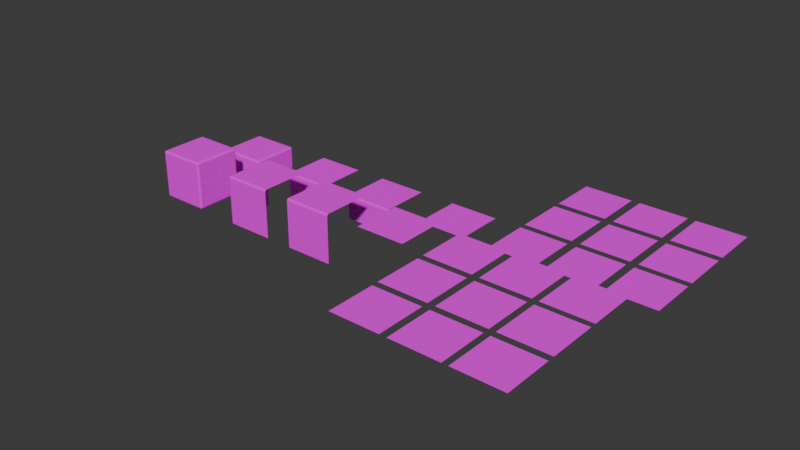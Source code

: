 # Source: TerrainMeshes.blend  (saved by Blender 5.1.30; exported with 4.5.12 LTS)
import bpy
from mathutils import Matrix  # noqa: F401  (used for matrix-valued properties, if any)

bpy.ops.wm.read_factory_settings(use_empty=True)
scene = bpy.context.scene
scene.name = 'Scene'

# ---- collections
col_collection = bpy.data.collections.new('Collection'); scene.collection.children.link(col_collection)

# ---- images (referenced by path relative to the original .blend; pixels are not part of the script)
import os
ASSET_DIR = os.environ.get("B2B_ASSET_DIR", "")  # directory of the original .blend (textures are referenced by path, not embedded)
HERE = os.path.dirname(os.path.abspath(__file__))  # packed textures are extracted next to this script under _unpacked/

def load_image(name, relpath, width, height, colorspace="sRGB"):
    """Load a texture the original file referenced (path relative to the .blend, or extracted next to this script)."""
    p = next((c for c in (os.path.join(HERE, relpath), os.path.join(ASSET_DIR, relpath)) if relpath and os.path.exists(c)), "")
    if p:
        img = bpy.data.images.load(p, check_existing=True)
        img.name = name
    else:  # same state as the original file: an image datablock whose file is absent (Cycles renders it pink)
        img = bpy.data.images.new(name, width, height)
        img.source = "FILE"
        img.filepath = "//" + (relpath or name)
    img.colorspace_settings.name = colorspace
    return img
img_tileset_png = load_image('tileset.png', 'tileset.png', 1024, 1024, 'sRGB')

# ---- materials (node trees are filled in below, after node groups)
mat_material_001 = bpy.data.materials.new('Material.001')

# ---- material node trees
mat_material_001.use_nodes = True; mat_material_001.node_tree.nodes.clear()
_N = mat_material_001.node_tree.nodes; _L = mat_material_001.node_tree.links
n0 = _N.new('ShaderNodeBsdfPrincipled'); n0.name = 'Principled BSDF'; n0.location = (-200, 100)
n0.inputs[2].default_value = 1.0
n0.inputs[13].default_value = 0.0
n1 = _N.new('ShaderNodeOutputMaterial'); n1.name = 'Material Output'; n1.location = (200, 100)
n2 = _N.new('ShaderNodeTexImage'); n2.name = 'Image Texture'; n2.location = (-490, 80)
n2.image = img_tileset_png
n2.interpolation = 'Closest'
_L.new(n0.outputs[0], n1.inputs[0])
_L.new(n2.outputs[0], n0.inputs[0])
n1.is_active_output = True

# ---- world
world_world = bpy.data.worlds.new('World'); scene.world = world_world
world_world.use_nodes = True; world_world.node_tree.nodes.clear()
_N = world_world.node_tree.nodes; _L = world_world.node_tree.links
n0 = _N.new('ShaderNodeOutputWorld'); n0.name = 'World Output'; n0.location = (200, 100)
n1 = _N.new('ShaderNodeBackground'); n1.name = 'Background'; n1.location = (-200, 100)
n1.inputs[0].default_value = (0.05088, 0.05088, 0.05088, 1.0)
_L.new(n1.outputs[0], n0.inputs[0])
n0.is_active_output = True
world_world.color = (0.05088, 0.05088, 0.05088)
world_world.sun_shadow_jitter_overblur = 0.0

# ---- meshes
me_cube_001 = bpy.data.meshes.new('Cube.001')
me_cube_001.from_pydata([(-0.5, -0.5, -0.5), (-0.5, -0.5, 0.5), (-0.5, 0.5, -0.5), (-0.5, 0.5, 0.5), (0.5, -0.5, -0.5), (0.5, -0.5, 0.5), (0.5, 0.5, -0.5), (0.5, 0.5, 0.5)], [], [(0, 1, 3, 2), (2, 3, 7, 6), (6, 7, 5, 4), (4, 5, 1, 0), (2, 6, 4, 0), (7, 3, 1, 5)])
_uv = me_cube_001.uv_layers.new(name='UVMap')
_uv.uv.foreach_set('vector', [0.3746, 0.7504, 0.3746, 0.8744, 0.2506, 0.8744, 0.2506, 0.7504, 0.1251, 0.7502, 0.1251, 0.8753, 0.2501, 0.8753, 0.2501, 0.7502, 0.2495, 0.7505, 0.2495, 0.8747, 0.1253, 0.8747, 0.1253, 0.7505, 0.125, 0.7506, 0.125, 0.875, 0.0006444, 0.875, 0.0006444, 0.7506, 0.2494, 0.626, 0.2494, 0.749, 0.1263, 0.749, 0.1263, 0.626, 0.2498, 0.9997, 0.1251, 0.9997, 0.1251, 0.8751, 0.2498, 0.8751])
me_cube_001.materials.append(mat_material_001)
me_cube_001.update()
me_cube_002 = bpy.data.meshes.new('Cube.002')
me_cube_002.from_pydata([(-0.5202, 1.095, -0.5), (-0.5202, 1.095, 0.0), (-0.5202, 2.095, -0.5), (-0.5202, 2.095, 0.0), (0.4798, 1.095, -0.5), (0.4798, 1.095, 0.0), (0.4798, 2.095, -0.5), (0.4798, 2.095, 0.0)], [], [(0, 1, 3, 2), (2, 3, 7, 6), (6, 7, 5, 4), (4, 5, 1, 0), (2, 6, 4, 0), (7, 3, 1, 5)])
_uv = me_cube_002.uv_layers.new(name='UVMap')
_uv.uv.foreach_set('vector', [0.1263, 0.3124, 0.1263, 0.375, 0.001087, 0.375, 0.001087, 0.3124, 0.2471, 0.3135, 0.2471, 0.374, 0.126, 0.374, 0.126, 0.3135, 0.1247, 0.3131, 0.1247, 0.3752, 0.0004067, 0.3752, 0.0004067, 0.3131, 0.1246, 0.3125, 0.1246, 0.375, 0.2498, 0.375, 0.2498, 0.3125, 0.2494, 0.626, 0.2494, 0.749, 0.1263, 0.749, 0.1263, 0.626, 0.2498, 0.9997, 0.1251, 0.9997, 0.1251, 0.8751, 0.2498, 0.8751])
me_cube_002.materials.append(mat_material_001)
me_cube_002.update()
me_cube_003 = bpy.data.meshes.new('Cube.003')
me_cube_003.from_pydata([(1.375, -0.5, -0.5), (1.375, -0.5, 0.5), (1.375, 0.5, -0.5), (1.375, 0.5, 0.5), (2.375, -0.5, -0.5), (2.375, -0.5, 0.5), (2.375, 0.5, 0.5)], [], [(0, 1, 3, 2), (4, 5, 1, 0), (6, 3, 1, 5)])
_uv = me_cube_003.uv_layers.new(name='UVMap')
_uv.uv.foreach_set('vector', [0.3746, 0.7504, 0.3746, 0.8744, 0.2506, 0.8744, 0.2506, 0.7504, 0.1248, 0.7506, 0.1248, 0.875, 0.000414, 0.875, 0.0004139, 0.7506, 0.2498, 0.9997, 0.1251, 0.9997, 0.1251, 0.8751, 0.2498, 0.8751])
me_cube_003.materials.append(mat_material_001)
me_cube_003.update()
me_cube_004 = bpy.data.meshes.new('Cube.004')
me_cube_004.from_pydata([(2.937, -0.5, -0.5), (2.937, -0.5, 0.5), (2.937, 0.5, 0.5), (3.937, -0.5, -0.5), (3.937, -0.5, 0.5), (3.937, 0.5, 0.5)], [], [(3, 4, 1, 0), (5, 2, 1, 4)])
_uv = me_cube_004.uv_layers.new(name='UVMap')
_uv.uv.foreach_set('vector', [0.2493, 0.7506, 0.2493, 0.875, 0.1249, 0.875, 0.1249, 0.7506, 0.2498, 0.9997, 0.1251, 0.9997, 0.1251, 0.8751, 0.2498, 0.8751])
me_cube_004.materials.append(mat_material_001)
me_cube_004.update()
me_cube_005 = bpy.data.meshes.new('Cube.005')
me_cube_005.from_pydata([(4.654, -0.5, 0.5), (4.654, 0.5, 0.5), (5.654, -0.5, 0.5), (5.654, 0.5, 0.5)], [], [(3, 1, 0, 2)])
_uv = me_cube_005.uv_layers.new(name='UVMap')
_uv.uv.foreach_set('vector', [0.2498, 0.9997, 0.1251, 0.9997, 0.1251, 0.8751, 0.2498, 0.8751])
me_cube_005.materials.append(mat_material_001)
me_cube_005.update()
me_cube_006 = bpy.data.meshes.new('Cube.006')
me_cube_006.from_pydata([(1.355, 1.095, -0.5), (1.355, 1.095, 0.0), (1.355, 2.095, -0.5), (1.355, 2.095, 0.0), (2.355, 1.095, -0.5), (2.355, 1.095, 0.0), (2.355, 2.095, 0.0)], [], [(0, 1, 3, 2), (4, 5, 1, 0), (6, 3, 1, 5)])
_uv = me_cube_006.uv_layers.new(name='UVMap')
_uv.uv.foreach_set('vector', [0.001087, 0.3124, 0.001087, 0.375, 0.1263, 0.375, 0.1263, 0.3124, 0.1246, 0.3125, 0.1246, 0.375, 0.2498, 0.375, 0.2498, 0.3125, 0.2498, 0.9997, 0.1251, 0.9997, 0.1251, 0.8751, 0.2498, 0.8751])
me_cube_006.materials.append(mat_material_001)
me_cube_006.update()
me_cube_007 = bpy.data.meshes.new('Cube.007')
me_cube_007.from_pydata([(2.989, 1.095, -0.5), (2.989, 1.095, 0.0), (2.989, 2.095, 0.0), (3.989, 1.095, -0.5), (3.989, 1.095, 0.0), (3.989, 2.095, 0.0)], [], [(3, 4, 1, 0), (5, 2, 1, 4)])
_uv = me_cube_007.uv_layers.new(name='UVMap')
_uv.uv.foreach_set('vector', [0.1246, 0.3125, 0.1246, 0.375, 0.2498, 0.375, 0.2498, 0.3125, 0.2498, 0.9997, 0.1251, 0.9997, 0.1251, 0.8751, 0.2498, 0.8751])
me_cube_007.materials.append(mat_material_001)
me_cube_007.update()
me_cube_008 = bpy.data.meshes.new('Cube.008')
me_cube_008.from_pydata([(4.743, 1.095, 0.0), (4.743, 2.095, 0.0), (5.743, 1.095, 0.0), (5.743, 2.095, 0.0)], [], [(3, 1, 0, 2)])
_uv = me_cube_008.uv_layers.new(name='UVMap')
_uv.uv.foreach_set('vector', [0.2498, 0.9997, 0.1251, 0.9997, 0.1251, 0.8751, 0.2498, 0.8751])
me_cube_008.materials.append(mat_material_001)
me_cube_008.update()
me_cube_009 = bpy.data.meshes.new('Cube.009')
me_cube_009.from_pydata([(6.166, -1.719, 0.5), (6.166, -0.7189, 0.5), (7.166, -1.719, 0.5), (7.166, -0.7189, 0.5)], [], [(3, 1, 0, 2)])
_uv = me_cube_009.uv_layers.new(name='UVMap')
_uv.uv.foreach_set('vector', [0.5, 0.6253, 0.5, 0.75, 0.3753, 0.75, 0.3753, 0.6253])
me_cube_009.materials.append(mat_material_001)
me_cube_009.update()
me_cube_010 = bpy.data.meshes.new('Cube.010')
me_cube_010.from_pydata([(6.299, 1.095, 0.0), (6.299, 2.095, 0.0), (7.299, 1.095, 0.0), (7.299, 2.095, 0.0)], [], [(3, 1, 0, 2)])
_uv = me_cube_010.uv_layers.new(name='UVMap')
_uv.uv.foreach_set('vector', [0.3753, 0.6253, 0.3753, 0.75, 0.2507, 0.75, 0.2507, 0.6253])
me_cube_010.materials.append(mat_material_001)
me_cube_010.update()
me_cube_011 = bpy.data.meshes.new('Cube.011')
me_cube_011.from_pydata([(7.312, -1.719, 0.5), (7.312, -0.7189, 0.5), (8.312, -1.719, 0.5), (8.312, -0.7189, 0.5)], [], [(3, 1, 0, 2)])
_uv = me_cube_011.uv_layers.new(name='UVMap')
_uv.uv.foreach_set('vector', [0.5002, 0.623, 0.3755, 0.623, 0.3755, 0.4984, 0.5002, 0.4984])
me_cube_011.materials.append(mat_material_001)
me_cube_011.update()
me_cube_012 = bpy.data.meshes.new('Cube.012')
me_cube_012.from_pydata([(7.312, -2.852, 0.5), (7.312, -1.852, 0.5), (8.312, -2.852, 0.5), (8.312, -1.852, 0.5)], [], [(3, 1, 0, 2)])
_uv = me_cube_012.uv_layers.new(name='UVMap')
_uv.uv.foreach_set('vector', [0.3756, 0.4984, 0.3756, 0.623, 0.251, 0.623, 0.251, 0.4984])
me_cube_012.materials.append(mat_material_001)
me_cube_012.update()
me_cube_013 = bpy.data.meshes.new('Cube.013')
me_cube_013.from_pydata([(6.169, -2.852, 0.5), (6.169, -1.852, 0.5), (7.169, -2.852, 0.5), (7.169, -1.852, 0.5)], [], [(3, 1, 0, 2)])
_uv = me_cube_013.uv_layers.new(name='UVMap')
_uv.uv.foreach_set('vector', [0.3753, 0.6253, 0.3753, 0.75, 0.2507, 0.75, 0.2507, 0.6253])
me_cube_013.materials.append(mat_material_001)
me_cube_013.update()
me_cube_014 = bpy.data.meshes.new('Cube.014')
me_cube_014.from_pydata([(8.436, -2.852, 0.5), (8.436, -1.852, 0.5), (9.436, -2.852, 0.5), (9.436, -1.852, 0.5)], [], [(3, 1, 0, 2)])
_uv = me_cube_014.uv_layers.new(name='UVMap')
_uv.uv.foreach_set('vector', [0.3763, 0.3753, 0.3763, 0.5, 0.2516, 0.5, 0.2516, 0.3753])
me_cube_014.materials.append(mat_material_001)
me_cube_014.update()
me_cube_015 = bpy.data.meshes.new('Cube.015')
me_cube_015.from_pydata([(8.436, -1.717, 0.5), (8.436, -0.7169, 0.5), (9.436, -1.717, 0.5), (9.436, -0.7169, 0.5)], [], [(3, 1, 0, 2)])
_uv = me_cube_015.uv_layers.new(name='UVMap')
_uv.uv.foreach_set('vector', [0.5014, 0.3753, 0.5014, 0.5, 0.3767, 0.5, 0.3767, 0.3753])
me_cube_015.materials.append(mat_material_001)
me_cube_015.update()
me_cube_016 = bpy.data.meshes.new('Cube.016')
me_cube_016.from_pydata([(8.436, -0.5963, 0.5), (8.436, 0.4037, 0.5), (9.436, -0.5963, 0.5), (9.436, 0.4037, 0.5)], [], [(3, 1, 0, 2)])
_uv = me_cube_016.uv_layers.new(name='UVMap')
_uv.uv.foreach_set('vector', [0.626, 0.3753, 0.626, 0.5, 0.5014, 0.5, 0.5014, 0.3753])
me_cube_016.materials.append(mat_material_001)
me_cube_016.update()
me_cube_017 = bpy.data.meshes.new('Cube.017')
me_cube_017.from_pydata([(7.312, -0.5933, 0.5), (7.312, 0.4067, 0.5), (8.312, -0.5933, 0.5), (8.312, 0.4067, 0.5)], [], [(3, 1, 0, 2)])
_uv = me_cube_017.uv_layers.new(name='UVMap')
_uv.uv.foreach_set('vector', [0.6248, 0.4984, 0.6248, 0.623, 0.5002, 0.623, 0.5002, 0.4984])
me_cube_017.materials.append(mat_material_001)
me_cube_017.update()
me_cube_018 = bpy.data.meshes.new('Cube.018')
me_cube_018.from_pydata([(6.166, -0.5845, 0.5), (6.166, 0.4155, 0.5), (7.166, -0.5845, 0.5), (7.166, 0.4155, 0.5)], [], [(3, 1, 0, 2)])
_uv = me_cube_018.uv_layers.new(name='UVMap')
_uv.uv.foreach_set('vector', [0.6246, 0.6253, 0.6246, 0.75, 0.5, 0.75, 0.5, 0.6253])
me_cube_018.materials.append(mat_material_001)
me_cube_018.update()
me_cube_019 = bpy.data.meshes.new('Cube.019')
me_cube_019.from_pydata([(7.473, 1.095, 0.0), (7.473, 2.095, 0.0), (8.473, 1.095, 0.0), (8.473, 2.095, 0.0)], [], [(3, 1, 0, 2)])
_uv = me_cube_019.uv_layers.new(name='UVMap')
_uv.uv.foreach_set('vector', [0.3756, 0.4984, 0.3756, 0.623, 0.251, 0.623, 0.251, 0.4984])
me_cube_019.materials.append(mat_material_001)
me_cube_019.update()
me_cube_020 = bpy.data.meshes.new('Cube.020')
me_cube_020.from_pydata([(8.631, 1.095, 0.0), (8.631, 2.095, 0.0), (9.631, 1.095, 0.0), (9.631, 2.095, 0.0)], [], [(3, 1, 0, 2)])
_uv = me_cube_020.uv_layers.new(name='UVMap')
_uv.uv.foreach_set('vector', [0.3763, 0.3753, 0.3763, 0.5, 0.2516, 0.5, 0.2516, 0.3753])
me_cube_020.materials.append(mat_material_001)
me_cube_020.update()
me_cube_021 = bpy.data.meshes.new('Cube.021')
me_cube_021.from_pydata([(6.299, 2.232, 0.0), (6.299, 3.232, 0.0), (7.299, 2.232, 0.0), (7.299, 3.232, 0.0)], [], [(3, 1, 0, 2)])
_uv = me_cube_021.uv_layers.new(name='UVMap')
_uv.uv.foreach_set('vector', [0.5, 0.6253, 0.5, 0.75, 0.3753, 0.75, 0.3753, 0.6253])
me_cube_021.materials.append(mat_material_001)
me_cube_021.update()
me_cube_022 = bpy.data.meshes.new('Cube.022')
me_cube_022.from_pydata([(7.473, 2.232, 0.0), (7.473, 3.232, 0.0), (8.473, 2.232, 0.0), (8.473, 3.232, 0.0)], [], [(3, 1, 0, 2)])
_uv = me_cube_022.uv_layers.new(name='UVMap')
_uv.uv.foreach_set('vector', [0.5002, 0.623, 0.3755, 0.623, 0.3755, 0.4984, 0.5002, 0.4984])
me_cube_022.materials.append(mat_material_001)
me_cube_022.update()
me_cube_023 = bpy.data.meshes.new('Cube.023')
me_cube_023.from_pydata([(8.631, 2.232, 0.0), (8.631, 3.232, 0.0), (9.631, 2.232, 0.0), (9.631, 3.232, 0.0)], [], [(3, 1, 0, 2)])
_uv = me_cube_023.uv_layers.new(name='UVMap')
_uv.uv.foreach_set('vector', [0.5014, 0.3753, 0.5014, 0.5, 0.3767, 0.5, 0.3767, 0.3753])
me_cube_023.materials.append(mat_material_001)
me_cube_023.update()
me_cube_024 = bpy.data.meshes.new('Cube.024')
me_cube_024.from_pydata([(6.299, 3.377, 0.0), (6.299, 4.377, 0.0), (7.299, 3.377, 0.0), (7.299, 4.377, 0.0)], [], [(3, 1, 0, 2)])
_uv = me_cube_024.uv_layers.new(name='UVMap')
_uv.uv.foreach_set('vector', [0.6246, 0.6253, 0.6246, 0.75, 0.5, 0.75, 0.5, 0.6253])
me_cube_024.materials.append(mat_material_001)
me_cube_024.update()
me_cube_025 = bpy.data.meshes.new('Cube.025')
me_cube_025.from_pydata([(7.473, 3.377, 0.0), (7.473, 4.377, 0.0), (8.473, 3.377, 0.0), (8.473, 4.377, 0.0)], [], [(3, 1, 0, 2)])
_uv = me_cube_025.uv_layers.new(name='UVMap')
_uv.uv.foreach_set('vector', [0.6248, 0.4984, 0.6248, 0.623, 0.5002, 0.623, 0.5002, 0.4984])
me_cube_025.materials.append(mat_material_001)
me_cube_025.update()
me_cube_026 = bpy.data.meshes.new('Cube.026')
me_cube_026.from_pydata([(8.631, 3.377, 0.0), (8.631, 4.377, 0.0), (9.631, 3.377, 0.0), (9.631, 4.377, 0.0)], [], [(3, 1, 0, 2)])
_uv = me_cube_026.uv_layers.new(name='UVMap')
_uv.uv.foreach_set('vector', [0.626, 0.3753, 0.626, 0.5, 0.5014, 0.5, 0.5014, 0.3753])
me_cube_026.materials.append(mat_material_001)
me_cube_026.update()

# ---- objects
ob_cube_col = bpy.data.objects.new('cube-col', me_cube_001)
ob_cube_half_col = bpy.data.objects.new('cube_half-col', me_cube_002)
ob_cube_corner_col = bpy.data.objects.new('cube-corner-col', me_cube_003)
ob_cube_side_col = bpy.data.objects.new('cube-side-col', me_cube_004)
ob_cube_top_col = bpy.data.objects.new('cube-top-col', me_cube_005)
ob_cube_half_corner_col = bpy.data.objects.new('cube_half-corner-col', me_cube_006)
ob_cube_half_side_col = bpy.data.objects.new('cube_half-side-col', me_cube_007)
ob_cube_half_top_col = bpy.data.objects.new('cube_half-top-col', me_cube_008)
ob_cube_field_top_middle_col = bpy.data.objects.new('cube-field-top-middle-col', me_cube_009)
ob_cube_half_top_left_col = bpy.data.objects.new('cube_half-top-left-col', me_cube_010)
ob_cube_field_middle_middle_col = bpy.data.objects.new('cube-field-middle-middle-col', me_cube_011)
ob_cube_field_middle_left_col = bpy.data.objects.new('cube-field-middle-left-col', me_cube_012)
ob_cube_field_top_left_col = bpy.data.objects.new('cube-field-top-left-col', me_cube_013)
ob_cube_field_bottom_left_col = bpy.data.objects.new('cube-field-bottom-left-col', me_cube_014)
ob_cube_field_bottom_middle_col = bpy.data.objects.new('cube-field-bottom-middle-col', me_cube_015)
ob_cube_field_bottom_right_col = bpy.data.objects.new('cube-field-bottom-right-col', me_cube_016)
ob_cube_field_middle_right_col = bpy.data.objects.new('cube-field-middle-right-col', me_cube_017)
ob_cube_field_top_right_col = bpy.data.objects.new('cube-field-top-right-col', me_cube_018)
ob_cube_half_middle_left_col = bpy.data.objects.new('cube_half-middle-left-col', me_cube_019)
ob_cube_half_bottom_left_col = bpy.data.objects.new('cube_half-bottom-left-col', me_cube_020)
ob_cube_half_top_middle_col = bpy.data.objects.new('cube_half-top-middle-col', me_cube_021)
ob_cube_half_middle_middle_col = bpy.data.objects.new('cube_half-middle-middle-col', me_cube_022)
ob_cube_half_bottom_middle_col = bpy.data.objects.new('cube_half-bottom-middle-col', me_cube_023)
ob_cube_half_top_right_col = bpy.data.objects.new('cube_half-top-right-col', me_cube_024)
ob_cube_half_middle_right_col = bpy.data.objects.new('cube_half-middle-right-col', me_cube_025)
ob_cube_half_bottom_right_col = bpy.data.objects.new('cube_half-bottom-right-col', me_cube_026)

# ---- transforms, parenting, visibility, modifiers, constraints
ob_cube_col.location = (0.0, 0.0, 0.0)
_m = ob_cube_col.modifiers.new('Bevel', 'BEVEL')
_m.width = 0.04
_m.width_pct = 0.04
_m.segments = 3
ob_cube_half_col.location = (0.0, 0.0, 0.0)
_m = ob_cube_half_col.modifiers.new('Bevel', 'BEVEL')
_m.width = 0.04
_m.width_pct = 0.04
_m.segments = 3
ob_cube_corner_col.location = (0.0, 0.0, 0.0)
_m = ob_cube_corner_col.modifiers.new('Bevel', 'BEVEL')
_m.width = 0.04
_m.width_pct = 0.04
_m.segments = 3
ob_cube_side_col.location = (0.0, 0.0, 0.0)
_m = ob_cube_side_col.modifiers.new('Bevel', 'BEVEL')
_m.width = 0.04
_m.width_pct = 0.04
_m.segments = 3
ob_cube_top_col.location = (0.0, 0.0, 0.0)
_m = ob_cube_top_col.modifiers.new('Bevel', 'BEVEL')
_m.width = 0.04
_m.width_pct = 0.04
_m.segments = 3
ob_cube_half_corner_col.location = (0.0, 0.0, 0.0)
_m = ob_cube_half_corner_col.modifiers.new('Bevel', 'BEVEL')
_m.width = 0.04
_m.width_pct = 0.04
_m.segments = 3
ob_cube_half_side_col.location = (0.0, 0.0, 0.0)
_m = ob_cube_half_side_col.modifiers.new('Bevel', 'BEVEL')
_m.width = 0.04
_m.width_pct = 0.04
_m.segments = 3
ob_cube_half_top_col.location = (0.0, 0.0, 0.0)
_m = ob_cube_half_top_col.modifiers.new('Bevel', 'BEVEL')
_m.width = 0.04
_m.width_pct = 0.04
_m.segments = 3
ob_cube_field_top_middle_col.location = (0.0, 0.0, 0.0)
_m = ob_cube_field_top_middle_col.modifiers.new('Bevel', 'BEVEL')
_m.width = 0.04
_m.width_pct = 0.04
_m.segments = 3
ob_cube_half_top_left_col.location = (0.0, 0.0, 0.0)
_m = ob_cube_half_top_left_col.modifiers.new('Bevel', 'BEVEL')
_m.width = 0.04
_m.width_pct = 0.04
_m.segments = 3
ob_cube_field_middle_middle_col.location = (0.0, 0.0, 0.0)
_m = ob_cube_field_middle_middle_col.modifiers.new('Bevel', 'BEVEL')
_m.width = 0.04
_m.width_pct = 0.04
_m.segments = 3
ob_cube_field_middle_left_col.location = (0.0, 0.0, 0.0)
_m = ob_cube_field_middle_left_col.modifiers.new('Bevel', 'BEVEL')
_m.width = 0.04
_m.width_pct = 0.04
_m.segments = 3
ob_cube_field_top_left_col.location = (0.0, 0.0, 0.0)
_m = ob_cube_field_top_left_col.modifiers.new('Bevel', 'BEVEL')
_m.width = 0.04
_m.width_pct = 0.04
_m.segments = 3
ob_cube_field_bottom_left_col.location = (0.0, 0.0, 0.0)
_m = ob_cube_field_bottom_left_col.modifiers.new('Bevel', 'BEVEL')
_m.width = 0.04
_m.width_pct = 0.04
_m.segments = 3
ob_cube_field_bottom_middle_col.location = (0.0, 0.0, 0.0)
_m = ob_cube_field_bottom_middle_col.modifiers.new('Bevel', 'BEVEL')
_m.width = 0.04
_m.width_pct = 0.04
_m.segments = 3
ob_cube_field_bottom_right_col.location = (0.0, 0.0, 0.0)
_m = ob_cube_field_bottom_right_col.modifiers.new('Bevel', 'BEVEL')
_m.width = 0.04
_m.width_pct = 0.04
_m.segments = 3
ob_cube_field_middle_right_col.location = (0.0, 0.0, 0.0)
_m = ob_cube_field_middle_right_col.modifiers.new('Bevel', 'BEVEL')
_m.width = 0.04
_m.width_pct = 0.04
_m.segments = 3
ob_cube_field_top_right_col.location = (0.0, 0.0, 0.0)
_m = ob_cube_field_top_right_col.modifiers.new('Bevel', 'BEVEL')
_m.width = 0.04
_m.width_pct = 0.04
_m.segments = 3
ob_cube_half_middle_left_col.location = (0.0, 0.0, 0.0)
_m = ob_cube_half_middle_left_col.modifiers.new('Bevel', 'BEVEL')
_m.width = 0.04
_m.width_pct = 0.04
_m.segments = 3
ob_cube_half_bottom_left_col.location = (0.0, 0.0, 0.0)
_m = ob_cube_half_bottom_left_col.modifiers.new('Bevel', 'BEVEL')
_m.width = 0.04
_m.width_pct = 0.04
_m.segments = 3
ob_cube_half_top_middle_col.location = (0.0, 0.0, 0.0)
_m = ob_cube_half_top_middle_col.modifiers.new('Bevel', 'BEVEL')
_m.width = 0.04
_m.width_pct = 0.04
_m.segments = 3
ob_cube_half_middle_middle_col.location = (0.0, 0.0, 0.0)
_m = ob_cube_half_middle_middle_col.modifiers.new('Bevel', 'BEVEL')
_m.width = 0.04
_m.width_pct = 0.04
_m.segments = 3
ob_cube_half_bottom_middle_col.location = (0.0, 0.0, 0.0)
_m = ob_cube_half_bottom_middle_col.modifiers.new('Bevel', 'BEVEL')
_m.width = 0.04
_m.width_pct = 0.04
_m.segments = 3
ob_cube_half_top_right_col.location = (0.0, 0.0, 0.0)
_m = ob_cube_half_top_right_col.modifiers.new('Bevel', 'BEVEL')
_m.width = 0.04
_m.width_pct = 0.04
_m.segments = 3
ob_cube_half_middle_right_col.location = (0.0, 0.0, 0.0)
_m = ob_cube_half_middle_right_col.modifiers.new('Bevel', 'BEVEL')
_m.width = 0.04
_m.width_pct = 0.04
_m.segments = 3
ob_cube_half_bottom_right_col.location = (0.0, 0.0, 0.0)
_m = ob_cube_half_bottom_right_col.modifiers.new('Bevel', 'BEVEL')
_m.width = 0.04
_m.width_pct = 0.04
_m.segments = 3

# ---- collection membership
col_collection.objects.link(ob_cube_col)
col_collection.objects.link(ob_cube_half_col)
col_collection.objects.link(ob_cube_corner_col)
col_collection.objects.link(ob_cube_side_col)
col_collection.objects.link(ob_cube_top_col)
col_collection.objects.link(ob_cube_half_corner_col)
col_collection.objects.link(ob_cube_half_side_col)
col_collection.objects.link(ob_cube_half_top_col)
col_collection.objects.link(ob_cube_field_top_middle_col)
col_collection.objects.link(ob_cube_half_top_left_col)
col_collection.objects.link(ob_cube_field_middle_middle_col)
col_collection.objects.link(ob_cube_field_middle_left_col)
col_collection.objects.link(ob_cube_field_top_left_col)
col_collection.objects.link(ob_cube_field_bottom_left_col)
col_collection.objects.link(ob_cube_field_bottom_middle_col)
col_collection.objects.link(ob_cube_field_bottom_right_col)
col_collection.objects.link(ob_cube_field_middle_right_col)
col_collection.objects.link(ob_cube_field_top_right_col)
col_collection.objects.link(ob_cube_half_middle_left_col)
col_collection.objects.link(ob_cube_half_bottom_left_col)
col_collection.objects.link(ob_cube_half_top_middle_col)
col_collection.objects.link(ob_cube_half_middle_middle_col)
col_collection.objects.link(ob_cube_half_bottom_middle_col)
col_collection.objects.link(ob_cube_half_top_right_col)
col_collection.objects.link(ob_cube_half_middle_right_col)
col_collection.objects.link(ob_cube_half_bottom_right_col)

# ---- scene / render settings (as saved in the file)
scene.frame_start = 1; scene.frame_end = 250; scene.frame_set(1)
scene.render.engine = 'BLENDER_EEVEE_NEXT'
scene.render.bake_bias = 0.0
scene.render.bake_samples = 0
scene.cycles.sampling_pattern = 'TABULATED_SOBOL'
scene.eevee.use_volume_custom_range = False
bpy.context.view_layer.update()

# ---- added for rendering (the .blend has no active camera and no usable light): camera, sun
cam_auto = bpy.data.cameras.new('AutoCamera')
cam_auto.lens = 50.0
cam_auto.sensor_width = 36.0
cam_auto.clip_end = 1000.0
ob_auto_camera = bpy.data.objects.new('AutoCamera', cam_auto)
scene.collection.objects.link(ob_auto_camera)
ob_auto_camera.location = (16.1228, -13.1188, 9.25391)
ob_auto_camera.rotation_euler = (1.09748, -7.21219e-08, 0.694738)
scene.camera = ob_auto_camera
light_auto_sun = bpy.data.lights.new('AutoSun', 'SUN')
light_auto_sun.energy = 3.0
light_auto_sun.angle = 0.0523599
ob_auto_sun = bpy.data.objects.new('AutoSun', light_auto_sun)
scene.collection.objects.link(ob_auto_sun)
ob_auto_sun.rotation_euler = (0.872665, 0.174533, 0.523599)
bpy.context.view_layer.update()
